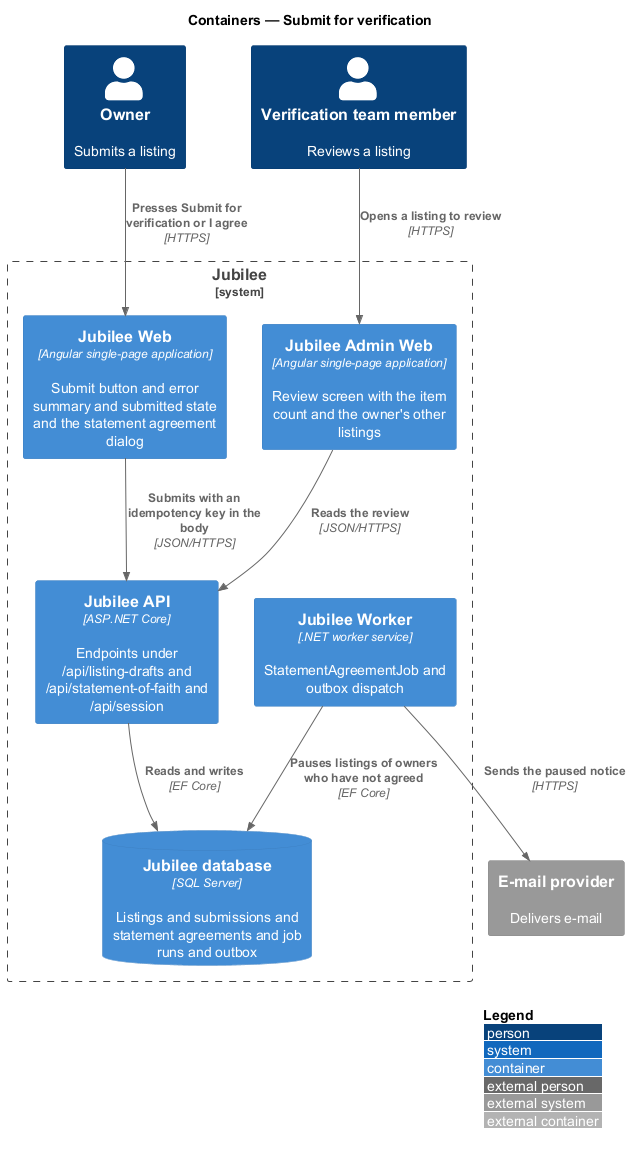

The diagram above was rendered by PlantUML. Its source (embedded in the PNG):
@startuml
!include <C4/C4_Container>
LAYOUT_WITH_LEGEND()
title Containers — Submit for verification

Person(owner, "Owner", "Submits a listing")
Person(verifier, "Verification team member", "Reviews a listing")
System_Ext(email, "E-mail provider", "Delivers e-mail")
System_Boundary(jubilee, "Jubilee") {
  Container(web, "Jubilee Web", "Angular single-page application", "Submit button and error summary and submitted state and the statement agreement dialog")
  Container(admin, "Jubilee Admin Web", "Angular single-page application", "Review screen with the item count and the owner's other listings")
  Container(api, "Jubilee API", "ASP.NET Core", "Endpoints under /api/listing-drafts and /api/statement-of-faith and /api/session")
  Container(worker, "Jubilee Worker", ".NET worker service", "StatementAgreementJob and outbox dispatch")
  ContainerDb(db, "Jubilee database", "SQL Server", "Listings and submissions and statement agreements and job runs and outbox")
}
Rel(owner, web, "Presses Submit for verification or I agree", "HTTPS")
Rel(verifier, admin, "Opens a listing to review", "HTTPS")
Rel(web, api, "Submits with an idempotency key in the body", "JSON/HTTPS")
Rel(admin, api, "Reads the review", "JSON/HTTPS")
Rel(api, db, "Reads and writes", "EF Core")
Rel(worker, db, "Pauses listings of owners who have not agreed", "EF Core")
Rel(worker, email, "Sends the paused notice", "HTTPS")
@enduml